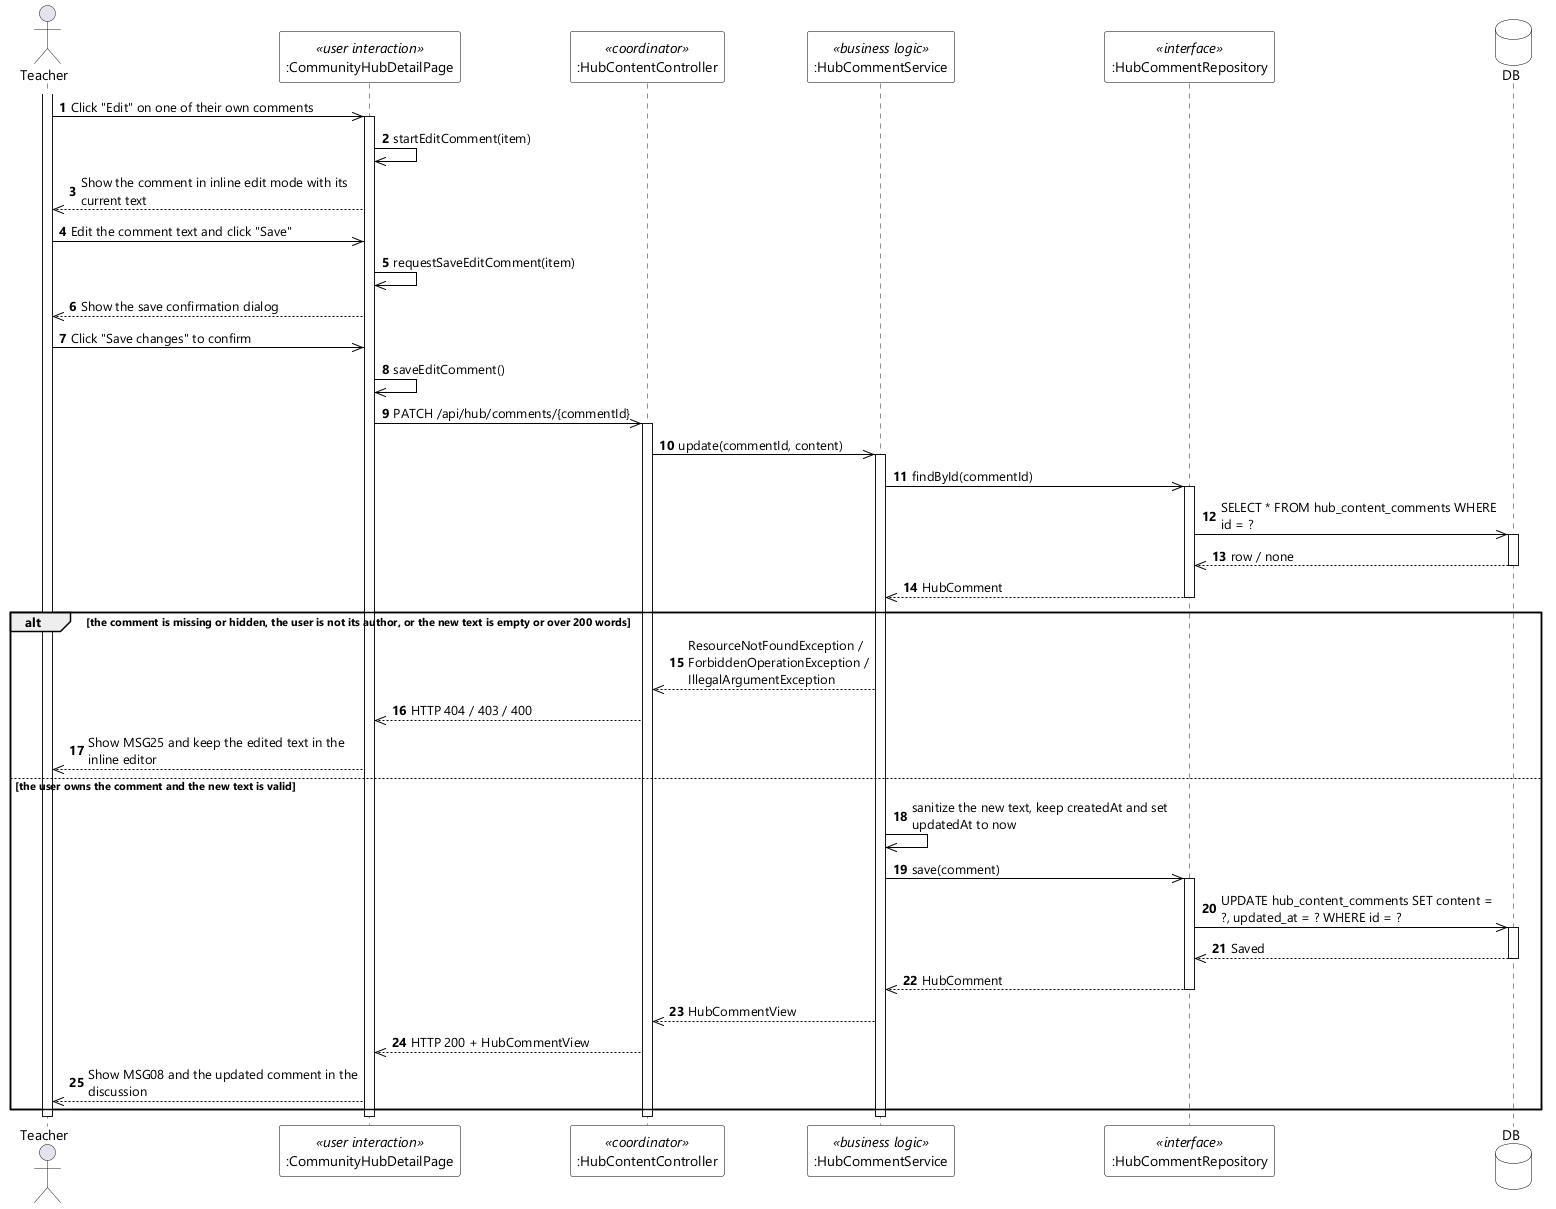

The diagram above was rendered by PlantUML. Its source (embedded in the PNG):
@startuml UC-70 Update Content Comment - Sequence Diagram (stereo)
skinparamlocked dpi 96
skinparam defaultFontName "Segoe UI"
skinparam shadowing false
skinparam ParticipantBackgroundColor #FFFFFF
skinparam ParticipantBorderColor #000000
skinparam DatabaseBackgroundColor #FFFFFF
skinparam DatabaseBorderColor #000000
skinparam ArrowColor #000000
skinparam sequenceMessageAlign left
skinparam maxMessageSize 280

actor Teacher
participant ":CommunityHubDetailPage" as UI <<user interaction>>
participant ":HubContentController" as CTL <<coordinator>>
participant ":HubCommentService" as SVC <<business logic>>
participant ":HubCommentRepository" as REPO <<interface>>
database DB

autonumber
activate Teacher
Teacher ->> UI : Click "Edit" on one of their own comments
activate UI
UI ->> UI : startEditComment(item)
UI -->> Teacher : Show the comment in inline edit mode with its current text
Teacher ->> UI : Edit the comment text and click "Save"
UI ->> UI : requestSaveEditComment(item)
UI -->> Teacher : Show the save confirmation dialog
Teacher ->> UI : Click "Save changes" to confirm
UI ->> UI : saveEditComment()
UI ->> CTL : PATCH /api/hub/comments/{commentId}
activate CTL
CTL ->> SVC : update(commentId, content)
activate SVC

SVC ->> REPO : findById(commentId)
activate REPO
REPO ->> DB : SELECT * FROM hub_content_comments WHERE id = ?
activate DB
DB -->> REPO : row / none
deactivate DB
REPO -->> SVC : HubComment
deactivate REPO

alt the comment is missing or hidden, the user is not its author, or the new text is empty or over 200 words
  SVC -->> CTL : ResourceNotFoundException / ForbiddenOperationException / IllegalArgumentException
  CTL -->> UI : HTTP 404 / 403 / 400
  UI -->> Teacher : Show MSG25 and keep the edited text in the inline editor

else the user owns the comment and the new text is valid
  SVC ->> SVC : sanitize the new text, keep createdAt and set updatedAt to now
  SVC ->> REPO : save(comment)
  activate REPO
  REPO ->> DB : UPDATE hub_content_comments SET content = ?, updated_at = ? WHERE id = ?
  activate DB
  DB -->> REPO : Saved
  deactivate DB
  REPO -->> SVC : HubComment
  deactivate REPO
  SVC -->> CTL : HubCommentView
  CTL -->> UI : HTTP 200 + HubCommentView
  UI -->> Teacher : Show MSG08 and the updated comment in the discussion
end

deactivate SVC
deactivate CTL
deactivate UI
deactivate Teacher
@enduml